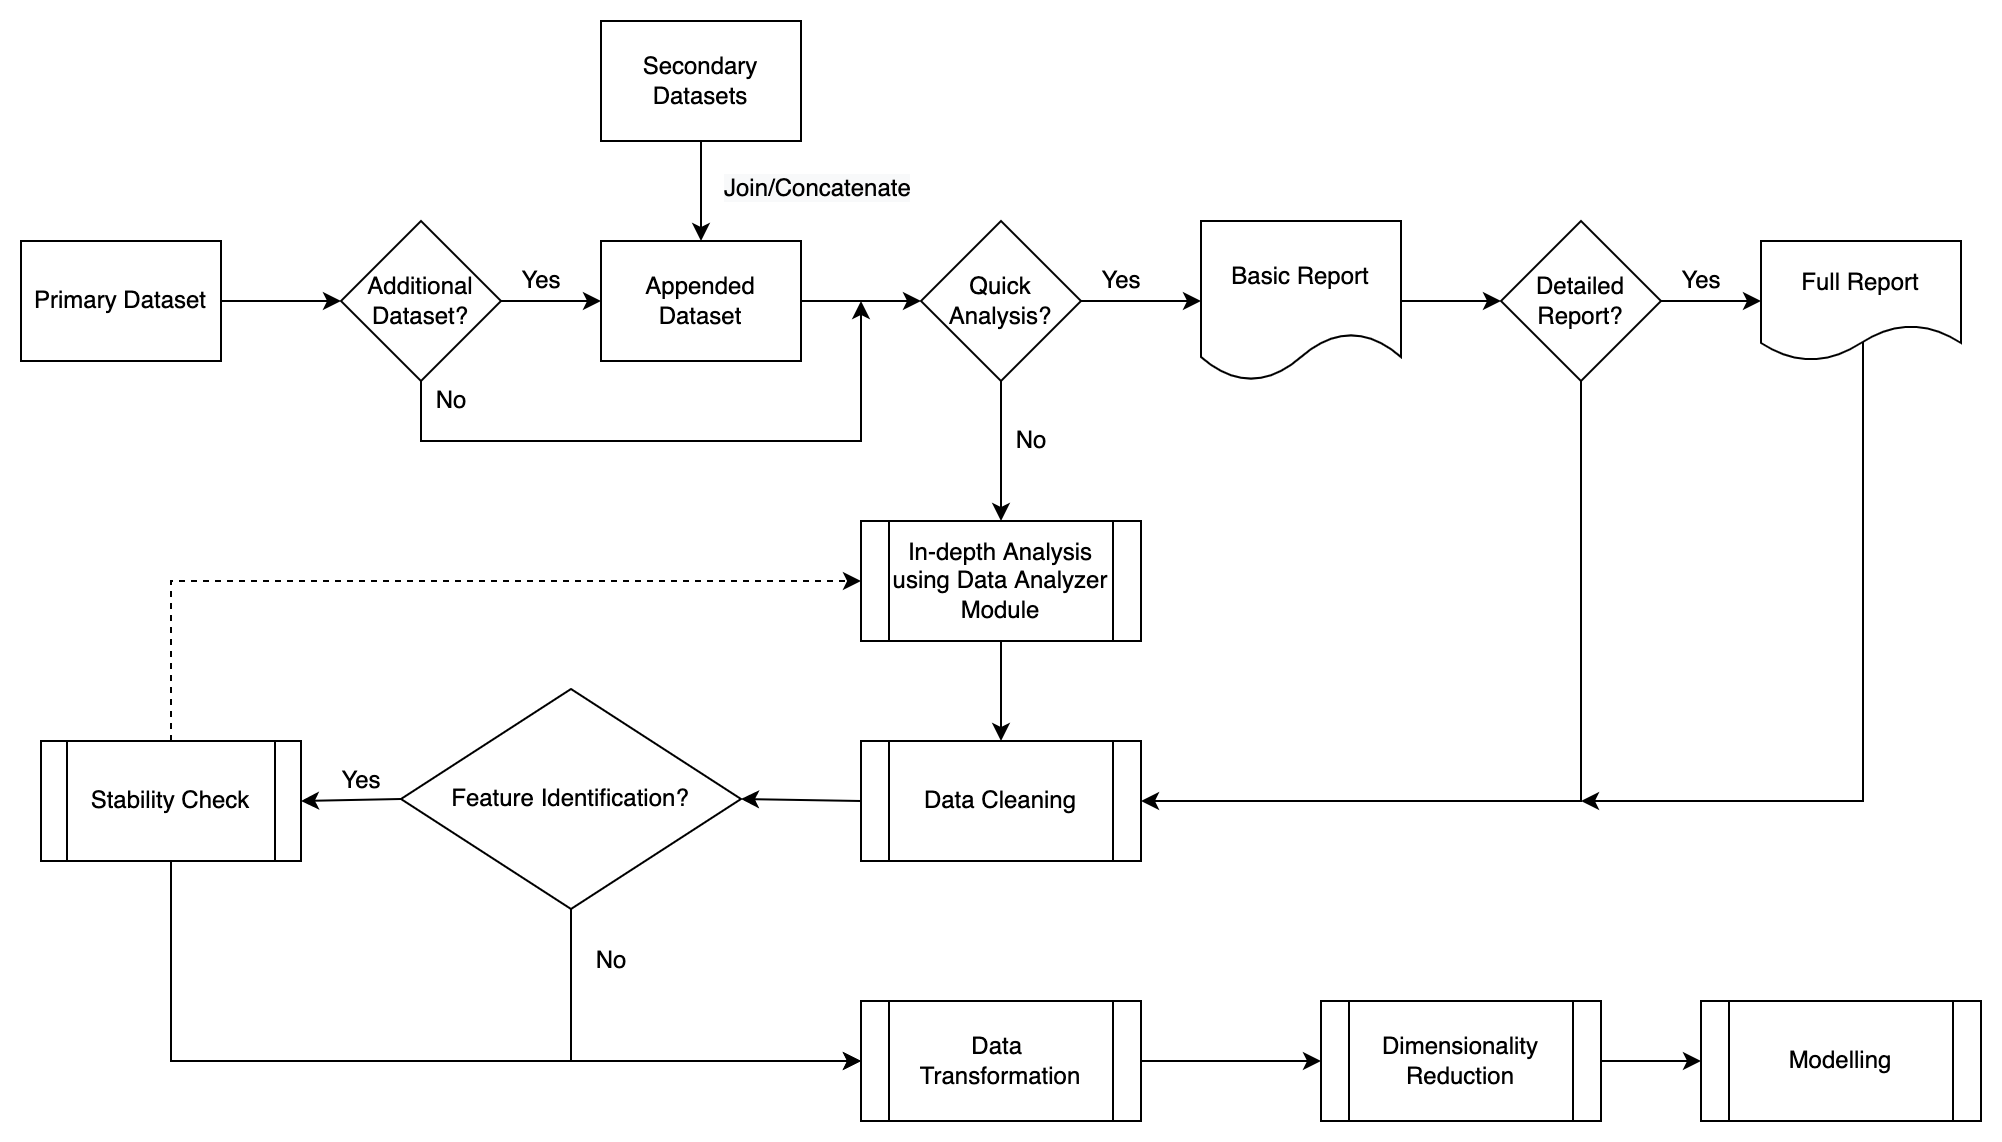

The diagram above was exported from draw.io. Its source (the exported page's mxGraphModel, read from the mxfile embedded in the PNG):
<mxGraphModel dx="1186" dy="683" grid="1" gridSize="10" guides="1" tooltips="1" connect="1" arrows="1" fold="1" page="1" pageScale="1" pageWidth="827" pageHeight="1169" math="0" shadow="0">
  <root>
    <mxCell id="0" />
    <mxCell id="1" parent="0" />
    <mxCell id="yUPX8lQLUtFBZA9Pxpf5-1" value="Primary Dataset" style="rounded=0;whiteSpace=wrap;html=1;" parent="1" vertex="1">
      <mxGeometry x="60" y="110" width="100" height="60" as="geometry" />
    </mxCell>
    <mxCell id="yUPX8lQLUtFBZA9Pxpf5-2" value="Additional Dataset?" style="rhombus;whiteSpace=wrap;html=1;" parent="1" vertex="1">
      <mxGeometry x="220" y="100" width="80" height="80" as="geometry" />
    </mxCell>
    <mxCell id="yUPX8lQLUtFBZA9Pxpf5-3" value="" style="endArrow=classic;html=1;rounded=0;exitX=1;exitY=0.5;exitDx=0;exitDy=0;entryX=0;entryY=0.5;entryDx=0;entryDy=0;" parent="1" source="yUPX8lQLUtFBZA9Pxpf5-1" target="yUPX8lQLUtFBZA9Pxpf5-2" edge="1">
      <mxGeometry width="50" height="50" relative="1" as="geometry">
        <mxPoint x="390" y="290" as="sourcePoint" />
        <mxPoint x="440" y="240" as="targetPoint" />
      </mxGeometry>
    </mxCell>
    <mxCell id="yUPX8lQLUtFBZA9Pxpf5-4" value="Appended Dataset" style="rounded=0;whiteSpace=wrap;html=1;" parent="1" vertex="1">
      <mxGeometry x="350" y="110" width="100" height="60" as="geometry" />
    </mxCell>
    <mxCell id="yUPX8lQLUtFBZA9Pxpf5-6" value="Secondary Datasets" style="rounded=0;whiteSpace=wrap;html=1;" parent="1" vertex="1">
      <mxGeometry x="350" width="100" height="60" as="geometry" />
    </mxCell>
    <mxCell id="yUPX8lQLUtFBZA9Pxpf5-7" value="" style="endArrow=classic;html=1;rounded=0;exitX=1;exitY=0.5;exitDx=0;exitDy=0;entryX=0;entryY=0.5;entryDx=0;entryDy=0;" parent="1" source="yUPX8lQLUtFBZA9Pxpf5-2" target="yUPX8lQLUtFBZA9Pxpf5-4" edge="1">
      <mxGeometry width="50" height="50" relative="1" as="geometry">
        <mxPoint x="390" y="280" as="sourcePoint" />
        <mxPoint x="360" y="140" as="targetPoint" />
      </mxGeometry>
    </mxCell>
    <mxCell id="yUPX8lQLUtFBZA9Pxpf5-8" value="" style="endArrow=classic;html=1;rounded=0;exitX=0.5;exitY=1;exitDx=0;exitDy=0;" parent="1" source="yUPX8lQLUtFBZA9Pxpf5-6" target="yUPX8lQLUtFBZA9Pxpf5-4" edge="1">
      <mxGeometry width="50" height="50" relative="1" as="geometry">
        <mxPoint x="390" y="280" as="sourcePoint" />
        <mxPoint x="440" y="230" as="targetPoint" />
      </mxGeometry>
    </mxCell>
    <mxCell id="yUPX8lQLUtFBZA9Pxpf5-9" value="&lt;span style=&quot;color: rgb(0 , 0 , 0) ; font-family: &amp;#34;helvetica&amp;#34; ; font-size: 12px ; font-style: normal ; font-weight: 400 ; letter-spacing: normal ; text-align: center ; text-indent: 0px ; text-transform: none ; word-spacing: 0px ; background-color: rgb(248 , 249 , 250) ; display: inline ; float: none&quot;&gt;Join/Concatenate&lt;/span&gt;" style="text;whiteSpace=wrap;html=1;" parent="1" vertex="1">
      <mxGeometry x="410" y="70" width="110" height="30" as="geometry" />
    </mxCell>
    <mxCell id="yUPX8lQLUtFBZA9Pxpf5-10" value="Yes" style="text;html=1;align=center;verticalAlign=middle;resizable=0;points=[];autosize=1;strokeColor=none;fillColor=none;" parent="1" vertex="1">
      <mxGeometry x="300" y="120" width="40" height="20" as="geometry" />
    </mxCell>
    <mxCell id="yUPX8lQLUtFBZA9Pxpf5-11" value="Quick Analysis?" style="rhombus;whiteSpace=wrap;html=1;" parent="1" vertex="1">
      <mxGeometry x="510" y="100" width="80" height="80" as="geometry" />
    </mxCell>
    <mxCell id="yUPX8lQLUtFBZA9Pxpf5-12" value="" style="endArrow=classic;html=1;rounded=0;exitX=1;exitY=0.5;exitDx=0;exitDy=0;entryX=0;entryY=0.5;entryDx=0;entryDy=0;" parent="1" source="yUPX8lQLUtFBZA9Pxpf5-4" target="yUPX8lQLUtFBZA9Pxpf5-11" edge="1">
      <mxGeometry width="50" height="50" relative="1" as="geometry">
        <mxPoint x="390" y="280" as="sourcePoint" />
        <mxPoint x="440" y="230" as="targetPoint" />
      </mxGeometry>
    </mxCell>
    <mxCell id="yUPX8lQLUtFBZA9Pxpf5-15" value="" style="edgeStyle=elbowEdgeStyle;elbow=vertical;endArrow=classic;html=1;rounded=0;" parent="1" edge="1">
      <mxGeometry width="50" height="50" relative="1" as="geometry">
        <mxPoint x="260" y="180" as="sourcePoint" />
        <mxPoint x="480" y="140" as="targetPoint" />
        <Array as="points">
          <mxPoint x="370" y="210" />
        </Array>
      </mxGeometry>
    </mxCell>
    <mxCell id="yUPX8lQLUtFBZA9Pxpf5-16" value="No" style="text;html=1;align=center;verticalAlign=middle;resizable=0;points=[];autosize=1;strokeColor=none;fillColor=none;" parent="1" vertex="1">
      <mxGeometry x="260" y="180" width="30" height="20" as="geometry" />
    </mxCell>
    <mxCell id="yUPX8lQLUtFBZA9Pxpf5-17" value="" style="endArrow=classic;html=1;rounded=0;exitX=1;exitY=0.5;exitDx=0;exitDy=0;entryX=0;entryY=0.5;entryDx=0;entryDy=0;" parent="1" source="yUPX8lQLUtFBZA9Pxpf5-11" edge="1">
      <mxGeometry width="50" height="50" relative="1" as="geometry">
        <mxPoint x="390" y="280" as="sourcePoint" />
        <mxPoint x="650" y="140" as="targetPoint" />
      </mxGeometry>
    </mxCell>
    <mxCell id="yUPX8lQLUtFBZA9Pxpf5-19" value="Detailed Report?" style="rhombus;whiteSpace=wrap;html=1;" parent="1" vertex="1">
      <mxGeometry x="800" y="100" width="80" height="80" as="geometry" />
    </mxCell>
    <mxCell id="yUPX8lQLUtFBZA9Pxpf5-21" value="" style="endArrow=classic;html=1;rounded=0;exitX=1;exitY=0.5;exitDx=0;exitDy=0;entryX=0;entryY=0.5;entryDx=0;entryDy=0;" parent="1" source="yUPX8lQLUtFBZA9Pxpf5-19" target="yUPX8lQLUtFBZA9Pxpf5-26" edge="1">
      <mxGeometry width="50" height="50" relative="1" as="geometry">
        <mxPoint x="390" y="290" as="sourcePoint" />
        <mxPoint x="700" y="380" as="targetPoint" />
      </mxGeometry>
    </mxCell>
    <mxCell id="yUPX8lQLUtFBZA9Pxpf5-37" style="edgeStyle=orthogonalEdgeStyle;rounded=0;orthogonalLoop=1;jettySize=auto;html=1;exitX=1;exitY=0.5;exitDx=0;exitDy=0;" parent="1" source="yUPX8lQLUtFBZA9Pxpf5-24" target="yUPX8lQLUtFBZA9Pxpf5-19" edge="1">
      <mxGeometry relative="1" as="geometry" />
    </mxCell>
    <mxCell id="yUPX8lQLUtFBZA9Pxpf5-24" value="Basic Report" style="shape=document;whiteSpace=wrap;html=1;boundedLbl=1;" parent="1" vertex="1">
      <mxGeometry x="650" y="100" width="100" height="80" as="geometry" />
    </mxCell>
    <mxCell id="yUPX8lQLUtFBZA9Pxpf5-26" value="Full Report" style="shape=document;whiteSpace=wrap;html=1;boundedLbl=1;" parent="1" vertex="1">
      <mxGeometry x="930" y="110" width="100" height="60" as="geometry" />
    </mxCell>
    <mxCell id="yUPX8lQLUtFBZA9Pxpf5-27" value="In-depth Analysis using Data Analyzer Module" style="shape=process;whiteSpace=wrap;html=1;backgroundOutline=1;" parent="1" vertex="1">
      <mxGeometry x="480" y="250" width="140" height="60" as="geometry" />
    </mxCell>
    <mxCell id="yUPX8lQLUtFBZA9Pxpf5-28" value="" style="endArrow=classic;html=1;rounded=0;exitX=0.5;exitY=1;exitDx=0;exitDy=0;entryX=0.5;entryY=0;entryDx=0;entryDy=0;" parent="1" source="yUPX8lQLUtFBZA9Pxpf5-11" target="yUPX8lQLUtFBZA9Pxpf5-27" edge="1">
      <mxGeometry width="50" height="50" relative="1" as="geometry">
        <mxPoint x="390" y="270" as="sourcePoint" />
        <mxPoint x="440" y="220" as="targetPoint" />
      </mxGeometry>
    </mxCell>
    <mxCell id="yUPX8lQLUtFBZA9Pxpf5-29" value="Data Cleaning" style="shape=process;whiteSpace=wrap;html=1;backgroundOutline=1;" parent="1" vertex="1">
      <mxGeometry x="480" y="360" width="140" height="60" as="geometry" />
    </mxCell>
    <mxCell id="yUPX8lQLUtFBZA9Pxpf5-31" value="Yes" style="text;html=1;align=center;verticalAlign=middle;resizable=0;points=[];autosize=1;strokeColor=none;fillColor=none;" parent="1" vertex="1">
      <mxGeometry x="880" y="120" width="40" height="20" as="geometry" />
    </mxCell>
    <mxCell id="yUPX8lQLUtFBZA9Pxpf5-32" value="" style="endArrow=classic;html=1;rounded=0;exitX=0.5;exitY=1;exitDx=0;exitDy=0;" parent="1" source="yUPX8lQLUtFBZA9Pxpf5-27" edge="1">
      <mxGeometry width="50" height="50" relative="1" as="geometry">
        <mxPoint x="390" y="290" as="sourcePoint" />
        <mxPoint x="550" y="360" as="targetPoint" />
      </mxGeometry>
    </mxCell>
    <mxCell id="yUPX8lQLUtFBZA9Pxpf5-33" value="Yes" style="text;html=1;align=center;verticalAlign=middle;resizable=0;points=[];autosize=1;strokeColor=none;fillColor=none;" parent="1" vertex="1">
      <mxGeometry x="590" y="120" width="40" height="20" as="geometry" />
    </mxCell>
    <mxCell id="yUPX8lQLUtFBZA9Pxpf5-34" value="No" style="text;html=1;align=center;verticalAlign=middle;resizable=0;points=[];autosize=1;strokeColor=none;fillColor=none;" parent="1" vertex="1">
      <mxGeometry x="550" y="200" width="30" height="20" as="geometry" />
    </mxCell>
    <mxCell id="yUPX8lQLUtFBZA9Pxpf5-38" value="" style="edgeStyle=elbowEdgeStyle;elbow=vertical;endArrow=classic;html=1;rounded=0;exitX=0.5;exitY=1;exitDx=0;exitDy=0;entryX=1;entryY=0.5;entryDx=0;entryDy=0;" parent="1" source="yUPX8lQLUtFBZA9Pxpf5-19" target="yUPX8lQLUtFBZA9Pxpf5-29" edge="1">
      <mxGeometry width="50" height="50" relative="1" as="geometry">
        <mxPoint x="270" y="190" as="sourcePoint" />
        <mxPoint x="490" y="150" as="targetPoint" />
        <Array as="points">
          <mxPoint x="720" y="390" />
        </Array>
      </mxGeometry>
    </mxCell>
    <mxCell id="yUPX8lQLUtFBZA9Pxpf5-39" value="" style="edgeStyle=elbowEdgeStyle;elbow=vertical;endArrow=classic;html=1;rounded=0;exitX=0.51;exitY=0.842;exitDx=0;exitDy=0;exitPerimeter=0;" parent="1" source="yUPX8lQLUtFBZA9Pxpf5-26" edge="1">
      <mxGeometry width="50" height="50" relative="1" as="geometry">
        <mxPoint x="850" y="190" as="sourcePoint" />
        <mxPoint x="840" y="390" as="targetPoint" />
        <Array as="points">
          <mxPoint x="920" y="390" />
        </Array>
      </mxGeometry>
    </mxCell>
    <mxCell id="yUPX8lQLUtFBZA9Pxpf5-40" value="Feature Identification?" style="rhombus;whiteSpace=wrap;html=1;" parent="1" vertex="1">
      <mxGeometry x="250" y="334" width="170" height="110" as="geometry" />
    </mxCell>
    <mxCell id="yUPX8lQLUtFBZA9Pxpf5-41" value="Stability Check" style="shape=process;whiteSpace=wrap;html=1;backgroundOutline=1;" parent="1" vertex="1">
      <mxGeometry x="70" y="360" width="130" height="60" as="geometry" />
    </mxCell>
    <mxCell id="yUPX8lQLUtFBZA9Pxpf5-57" style="edgeStyle=orthogonalEdgeStyle;rounded=0;orthogonalLoop=1;jettySize=auto;html=1;exitX=1;exitY=0.5;exitDx=0;exitDy=0;" parent="1" source="yUPX8lQLUtFBZA9Pxpf5-42" target="yUPX8lQLUtFBZA9Pxpf5-50" edge="1">
      <mxGeometry relative="1" as="geometry" />
    </mxCell>
    <mxCell id="yUPX8lQLUtFBZA9Pxpf5-42" value="Data &lt;br&gt;Transformation" style="shape=process;whiteSpace=wrap;html=1;backgroundOutline=1;" parent="1" vertex="1">
      <mxGeometry x="480" y="490" width="140" height="60" as="geometry" />
    </mxCell>
    <mxCell id="yUPX8lQLUtFBZA9Pxpf5-43" value="" style="endArrow=classic;html=1;rounded=0;exitX=0;exitY=0.5;exitDx=0;exitDy=0;entryX=1;entryY=0.5;entryDx=0;entryDy=0;" parent="1" source="yUPX8lQLUtFBZA9Pxpf5-29" target="yUPX8lQLUtFBZA9Pxpf5-40" edge="1">
      <mxGeometry width="50" height="50" relative="1" as="geometry">
        <mxPoint x="460" y="360" as="sourcePoint" />
        <mxPoint x="510" y="310" as="targetPoint" />
      </mxGeometry>
    </mxCell>
    <mxCell id="yUPX8lQLUtFBZA9Pxpf5-44" value="" style="edgeStyle=elbowEdgeStyle;elbow=vertical;endArrow=classic;html=1;rounded=0;exitX=0.5;exitY=1;exitDx=0;exitDy=0;entryX=0;entryY=0.5;entryDx=0;entryDy=0;" parent="1" source="yUPX8lQLUtFBZA9Pxpf5-40" target="yUPX8lQLUtFBZA9Pxpf5-42" edge="1">
      <mxGeometry width="50" height="50" relative="1" as="geometry">
        <mxPoint x="270" y="190" as="sourcePoint" />
        <mxPoint x="490" y="150" as="targetPoint" />
        <Array as="points">
          <mxPoint x="410" y="520" />
        </Array>
      </mxGeometry>
    </mxCell>
    <mxCell id="yUPX8lQLUtFBZA9Pxpf5-45" value="" style="edgeStyle=elbowEdgeStyle;elbow=vertical;endArrow=classic;html=1;rounded=0;exitX=0.5;exitY=1;exitDx=0;exitDy=0;entryX=0;entryY=0.5;entryDx=0;entryDy=0;" parent="1" source="yUPX8lQLUtFBZA9Pxpf5-41" target="yUPX8lQLUtFBZA9Pxpf5-42" edge="1">
      <mxGeometry width="50" height="50" relative="1" as="geometry">
        <mxPoint x="270" y="190" as="sourcePoint" />
        <mxPoint x="490" y="150" as="targetPoint" />
        <Array as="points">
          <mxPoint x="320" y="520" />
        </Array>
      </mxGeometry>
    </mxCell>
    <mxCell id="yUPX8lQLUtFBZA9Pxpf5-46" value="" style="endArrow=classic;html=1;rounded=0;exitX=0;exitY=0.5;exitDx=0;exitDy=0;entryX=1;entryY=0.5;entryDx=0;entryDy=0;" parent="1" source="yUPX8lQLUtFBZA9Pxpf5-40" target="yUPX8lQLUtFBZA9Pxpf5-41" edge="1">
      <mxGeometry width="50" height="50" relative="1" as="geometry">
        <mxPoint x="460" y="360" as="sourcePoint" />
        <mxPoint x="510" y="310" as="targetPoint" />
      </mxGeometry>
    </mxCell>
    <mxCell id="yUPX8lQLUtFBZA9Pxpf5-47" value="No" style="text;html=1;align=center;verticalAlign=middle;resizable=0;points=[];autosize=1;strokeColor=none;fillColor=none;" parent="1" vertex="1">
      <mxGeometry x="340" y="460" width="30" height="20" as="geometry" />
    </mxCell>
    <mxCell id="yUPX8lQLUtFBZA9Pxpf5-48" value="Yes" style="text;html=1;align=center;verticalAlign=middle;resizable=0;points=[];autosize=1;strokeColor=none;fillColor=none;" parent="1" vertex="1">
      <mxGeometry x="210" y="370" width="40" height="20" as="geometry" />
    </mxCell>
    <mxCell id="yUPX8lQLUtFBZA9Pxpf5-49" value="" style="edgeStyle=elbowEdgeStyle;elbow=vertical;endArrow=classic;html=1;rounded=0;exitX=0.5;exitY=0;exitDx=0;exitDy=0;entryX=0;entryY=0.5;entryDx=0;entryDy=0;dashed=1;" parent="1" source="yUPX8lQLUtFBZA9Pxpf5-41" target="yUPX8lQLUtFBZA9Pxpf5-27" edge="1">
      <mxGeometry width="50" height="50" relative="1" as="geometry">
        <mxPoint x="270" y="190" as="sourcePoint" />
        <mxPoint x="490" y="150" as="targetPoint" />
        <Array as="points">
          <mxPoint x="300" y="280" />
        </Array>
      </mxGeometry>
    </mxCell>
    <mxCell id="yUPX8lQLUtFBZA9Pxpf5-58" style="edgeStyle=orthogonalEdgeStyle;rounded=0;orthogonalLoop=1;jettySize=auto;html=1;exitX=1;exitY=0.5;exitDx=0;exitDy=0;entryX=0;entryY=0.5;entryDx=0;entryDy=0;" parent="1" source="yUPX8lQLUtFBZA9Pxpf5-50" target="yUPX8lQLUtFBZA9Pxpf5-51" edge="1">
      <mxGeometry relative="1" as="geometry" />
    </mxCell>
    <mxCell id="yUPX8lQLUtFBZA9Pxpf5-50" value="Dimensionality Reduction" style="shape=process;whiteSpace=wrap;html=1;backgroundOutline=1;" parent="1" vertex="1">
      <mxGeometry x="710" y="490" width="140" height="60" as="geometry" />
    </mxCell>
    <mxCell id="yUPX8lQLUtFBZA9Pxpf5-51" value="Modelling" style="shape=process;whiteSpace=wrap;html=1;backgroundOutline=1;" parent="1" vertex="1">
      <mxGeometry x="900" y="490" width="140" height="60" as="geometry" />
    </mxCell>
  </root>
</mxGraphModel>